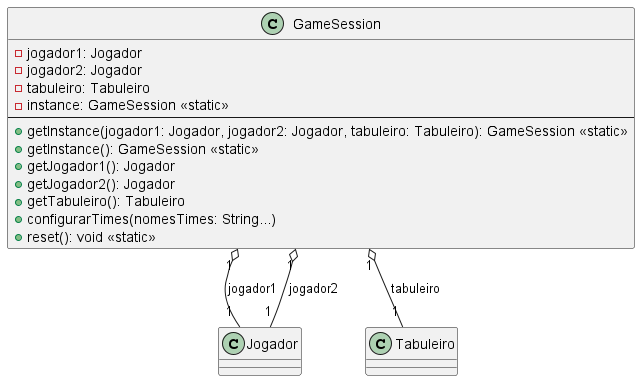

The diagram above was rendered by PlantUML. Its source (embedded in the PNG):
@startuml
class GameSession {
    - jogador1: Jogador
    - jogador2: Jogador
    - tabuleiro: Tabuleiro
    - instance: GameSession <<static>>
    --
    + getInstance(jogador1: Jogador, jogador2: Jogador, tabuleiro: Tabuleiro): GameSession <<static>>
    + getInstance(): GameSession <<static>>
    + getJogador1(): Jogador
    + getJogador2(): Jogador
    + getTabuleiro(): Tabuleiro
    + configurarTimes(nomesTimes: String...)
    + reset(): void <<static>>
}

class Jogador
class Tabuleiro

GameSession "1" o-- "1" Jogador : jogador1
GameSession "1" o-- "1" Jogador : jogador2
GameSession "1" o-- "1" Tabuleiro : tabuleiro

@enduml